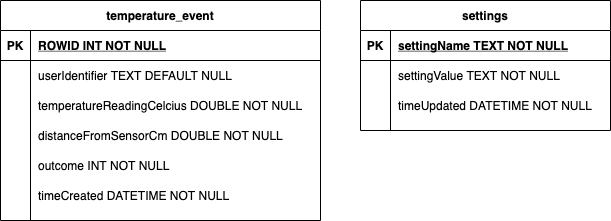

The diagram above was exported from draw.io. Its source (the exported page's mxGraphModel, read from the mxfile embedded in the PNG):
<mxGraphModel dx="878" dy="1161" grid="1" gridSize="10" guides="1" tooltips="1" connect="1" arrows="1" fold="1" page="1" pageScale="1" pageWidth="850" pageHeight="1100" math="0" shadow="0" extFonts="Permanent Marker^https://fonts.googleapis.com/css?family=Permanent+Marker">
  <root>
    <mxCell id="0" />
    <mxCell id="1" parent="0" />
    <mxCell id="C-vyLk0tnHw3VtMMgP7b-2" value="settings" style="shape=table;startSize=30;container=1;collapsible=1;childLayout=tableLayout;fixedRows=1;rowLines=0;fontStyle=1;align=center;resizeLast=1;" parent="1" vertex="1">
      <mxGeometry x="450" y="120" width="250" height="130" as="geometry" />
    </mxCell>
    <mxCell id="C-vyLk0tnHw3VtMMgP7b-3" value="" style="shape=partialRectangle;collapsible=0;dropTarget=0;pointerEvents=0;fillColor=none;points=[[0,0.5],[1,0.5]];portConstraint=eastwest;top=0;left=0;right=0;bottom=1;" parent="C-vyLk0tnHw3VtMMgP7b-2" vertex="1">
      <mxGeometry y="30" width="250" height="30" as="geometry" />
    </mxCell>
    <mxCell id="C-vyLk0tnHw3VtMMgP7b-4" value="PK" style="shape=partialRectangle;overflow=hidden;connectable=0;fillColor=none;top=0;left=0;bottom=0;right=0;fontStyle=1;" parent="C-vyLk0tnHw3VtMMgP7b-3" vertex="1">
      <mxGeometry width="30" height="30" as="geometry" />
    </mxCell>
    <mxCell id="C-vyLk0tnHw3VtMMgP7b-5" value="settingName TEXT NOT NULL " style="shape=partialRectangle;overflow=hidden;connectable=0;fillColor=none;top=0;left=0;bottom=0;right=0;align=left;spacingLeft=6;fontStyle=5;" parent="C-vyLk0tnHw3VtMMgP7b-3" vertex="1">
      <mxGeometry x="30" width="220" height="30" as="geometry" />
    </mxCell>
    <mxCell id="C-vyLk0tnHw3VtMMgP7b-6" value="" style="shape=partialRectangle;collapsible=0;dropTarget=0;pointerEvents=0;fillColor=none;points=[[0,0.5],[1,0.5]];portConstraint=eastwest;top=0;left=0;right=0;bottom=0;" parent="C-vyLk0tnHw3VtMMgP7b-2" vertex="1">
      <mxGeometry y="60" width="250" height="30" as="geometry" />
    </mxCell>
    <mxCell id="C-vyLk0tnHw3VtMMgP7b-7" value="" style="shape=partialRectangle;overflow=hidden;connectable=0;fillColor=none;top=0;left=0;bottom=0;right=0;" parent="C-vyLk0tnHw3VtMMgP7b-6" vertex="1">
      <mxGeometry width="30" height="30" as="geometry" />
    </mxCell>
    <mxCell id="C-vyLk0tnHw3VtMMgP7b-8" value="settingValue TEXT NOT NULL" style="shape=partialRectangle;overflow=hidden;connectable=0;fillColor=none;top=0;left=0;bottom=0;right=0;align=left;spacingLeft=6;" parent="C-vyLk0tnHw3VtMMgP7b-6" vertex="1">
      <mxGeometry x="30" width="220" height="30" as="geometry" />
    </mxCell>
    <mxCell id="C-vyLk0tnHw3VtMMgP7b-9" value="" style="shape=partialRectangle;collapsible=0;dropTarget=0;pointerEvents=0;fillColor=none;points=[[0,0.5],[1,0.5]];portConstraint=eastwest;top=0;left=0;right=0;bottom=0;" parent="C-vyLk0tnHw3VtMMgP7b-2" vertex="1">
      <mxGeometry y="90" width="250" height="30" as="geometry" />
    </mxCell>
    <mxCell id="C-vyLk0tnHw3VtMMgP7b-10" value="" style="shape=partialRectangle;overflow=hidden;connectable=0;fillColor=none;top=0;left=0;bottom=0;right=0;" parent="C-vyLk0tnHw3VtMMgP7b-9" vertex="1">
      <mxGeometry width="30" height="30" as="geometry" />
    </mxCell>
    <mxCell id="C-vyLk0tnHw3VtMMgP7b-11" value="timeUpdated DATETIME NOT NULL" style="shape=partialRectangle;overflow=hidden;connectable=0;fillColor=none;top=0;left=0;bottom=0;right=0;align=left;spacingLeft=6;" parent="C-vyLk0tnHw3VtMMgP7b-9" vertex="1">
      <mxGeometry x="30" width="220" height="30" as="geometry" />
    </mxCell>
    <mxCell id="UPUSGjI45DTOP0aXtJRQ-1" value="temperature_event" style="shape=table;startSize=30;container=1;collapsible=1;childLayout=tableLayout;fixedRows=1;rowLines=0;fontStyle=1;align=center;resizeLast=1;" vertex="1" parent="1">
      <mxGeometry x="90" y="120" width="320" height="220" as="geometry" />
    </mxCell>
    <mxCell id="UPUSGjI45DTOP0aXtJRQ-2" value="" style="shape=partialRectangle;collapsible=0;dropTarget=0;pointerEvents=0;fillColor=none;points=[[0,0.5],[1,0.5]];portConstraint=eastwest;top=0;left=0;right=0;bottom=1;" vertex="1" parent="UPUSGjI45DTOP0aXtJRQ-1">
      <mxGeometry y="30" width="320" height="30" as="geometry" />
    </mxCell>
    <mxCell id="UPUSGjI45DTOP0aXtJRQ-3" value="PK" style="shape=partialRectangle;overflow=hidden;connectable=0;fillColor=none;top=0;left=0;bottom=0;right=0;fontStyle=1;" vertex="1" parent="UPUSGjI45DTOP0aXtJRQ-2">
      <mxGeometry width="30" height="30" as="geometry" />
    </mxCell>
    <mxCell id="UPUSGjI45DTOP0aXtJRQ-4" value="ROWID INT NOT NULL " style="shape=partialRectangle;overflow=hidden;connectable=0;fillColor=none;top=0;left=0;bottom=0;right=0;align=left;spacingLeft=6;fontStyle=5;" vertex="1" parent="UPUSGjI45DTOP0aXtJRQ-2">
      <mxGeometry x="30" width="290" height="30" as="geometry" />
    </mxCell>
    <mxCell id="UPUSGjI45DTOP0aXtJRQ-5" value="" style="shape=partialRectangle;collapsible=0;dropTarget=0;pointerEvents=0;fillColor=none;points=[[0,0.5],[1,0.5]];portConstraint=eastwest;top=0;left=0;right=0;bottom=0;" vertex="1" parent="UPUSGjI45DTOP0aXtJRQ-1">
      <mxGeometry y="60" width="320" height="30" as="geometry" />
    </mxCell>
    <mxCell id="UPUSGjI45DTOP0aXtJRQ-6" value="" style="shape=partialRectangle;overflow=hidden;connectable=0;fillColor=none;top=0;left=0;bottom=0;right=0;" vertex="1" parent="UPUSGjI45DTOP0aXtJRQ-5">
      <mxGeometry width="30" height="30" as="geometry" />
    </mxCell>
    <mxCell id="UPUSGjI45DTOP0aXtJRQ-7" value="userIdentifier TEXT DEFAULT NULL" style="shape=partialRectangle;overflow=hidden;connectable=0;fillColor=none;top=0;left=0;bottom=0;right=0;align=left;spacingLeft=6;" vertex="1" parent="UPUSGjI45DTOP0aXtJRQ-5">
      <mxGeometry x="30" width="290" height="30" as="geometry" />
    </mxCell>
    <mxCell id="UPUSGjI45DTOP0aXtJRQ-8" value="" style="shape=partialRectangle;collapsible=0;dropTarget=0;pointerEvents=0;fillColor=none;points=[[0,0.5],[1,0.5]];portConstraint=eastwest;top=0;left=0;right=0;bottom=0;" vertex="1" parent="UPUSGjI45DTOP0aXtJRQ-1">
      <mxGeometry y="90" width="320" height="30" as="geometry" />
    </mxCell>
    <mxCell id="UPUSGjI45DTOP0aXtJRQ-9" value="" style="shape=partialRectangle;overflow=hidden;connectable=0;fillColor=none;top=0;left=0;bottom=0;right=0;" vertex="1" parent="UPUSGjI45DTOP0aXtJRQ-8">
      <mxGeometry width="30" height="30" as="geometry" />
    </mxCell>
    <mxCell id="UPUSGjI45DTOP0aXtJRQ-10" value="temperatureReadingCelcius DOUBLE NOT NULL" style="shape=partialRectangle;overflow=hidden;connectable=0;fillColor=none;top=0;left=0;bottom=0;right=0;align=left;spacingLeft=6;" vertex="1" parent="UPUSGjI45DTOP0aXtJRQ-8">
      <mxGeometry x="30" width="290" height="30" as="geometry" />
    </mxCell>
    <mxCell id="UPUSGjI45DTOP0aXtJRQ-12" value="" style="shape=partialRectangle;collapsible=0;dropTarget=0;pointerEvents=0;fillColor=none;points=[[0,0.5],[1,0.5]];portConstraint=eastwest;top=0;left=0;right=0;bottom=0;" vertex="1" parent="UPUSGjI45DTOP0aXtJRQ-1">
      <mxGeometry y="120" width="320" height="30" as="geometry" />
    </mxCell>
    <mxCell id="UPUSGjI45DTOP0aXtJRQ-13" value="" style="shape=partialRectangle;overflow=hidden;connectable=0;fillColor=none;top=0;left=0;bottom=0;right=0;" vertex="1" parent="UPUSGjI45DTOP0aXtJRQ-12">
      <mxGeometry width="30" height="30" as="geometry" />
    </mxCell>
    <mxCell id="UPUSGjI45DTOP0aXtJRQ-14" value="distanceFromSensorCm DOUBLE NOT NULL" style="shape=partialRectangle;overflow=hidden;connectable=0;fillColor=none;top=0;left=0;bottom=0;right=0;align=left;spacingLeft=6;" vertex="1" parent="UPUSGjI45DTOP0aXtJRQ-12">
      <mxGeometry x="30" width="290" height="30" as="geometry" />
    </mxCell>
    <mxCell id="UPUSGjI45DTOP0aXtJRQ-15" value="" style="shape=partialRectangle;collapsible=0;dropTarget=0;pointerEvents=0;fillColor=none;points=[[0,0.5],[1,0.5]];portConstraint=eastwest;top=0;left=0;right=0;bottom=0;" vertex="1" parent="UPUSGjI45DTOP0aXtJRQ-1">
      <mxGeometry y="150" width="320" height="30" as="geometry" />
    </mxCell>
    <mxCell id="UPUSGjI45DTOP0aXtJRQ-16" value="" style="shape=partialRectangle;overflow=hidden;connectable=0;fillColor=none;top=0;left=0;bottom=0;right=0;" vertex="1" parent="UPUSGjI45DTOP0aXtJRQ-15">
      <mxGeometry width="30" height="30" as="geometry" />
    </mxCell>
    <mxCell id="UPUSGjI45DTOP0aXtJRQ-17" value="outcome INT NOT NULL" style="shape=partialRectangle;overflow=hidden;connectable=0;fillColor=none;top=0;left=0;bottom=0;right=0;align=left;spacingLeft=6;" vertex="1" parent="UPUSGjI45DTOP0aXtJRQ-15">
      <mxGeometry x="30" width="290" height="30" as="geometry" />
    </mxCell>
    <mxCell id="UPUSGjI45DTOP0aXtJRQ-18" value="" style="shape=partialRectangle;collapsible=0;dropTarget=0;pointerEvents=0;fillColor=none;points=[[0,0.5],[1,0.5]];portConstraint=eastwest;top=0;left=0;right=0;bottom=0;" vertex="1" parent="UPUSGjI45DTOP0aXtJRQ-1">
      <mxGeometry y="180" width="320" height="30" as="geometry" />
    </mxCell>
    <mxCell id="UPUSGjI45DTOP0aXtJRQ-19" value="" style="shape=partialRectangle;overflow=hidden;connectable=0;fillColor=none;top=0;left=0;bottom=0;right=0;" vertex="1" parent="UPUSGjI45DTOP0aXtJRQ-18">
      <mxGeometry width="30" height="30" as="geometry" />
    </mxCell>
    <mxCell id="UPUSGjI45DTOP0aXtJRQ-20" value="timeCreated DATETIME NOT NULL" style="shape=partialRectangle;overflow=hidden;connectable=0;fillColor=none;top=0;left=0;bottom=0;right=0;align=left;spacingLeft=6;" vertex="1" parent="UPUSGjI45DTOP0aXtJRQ-18">
      <mxGeometry x="30" width="290" height="30" as="geometry" />
    </mxCell>
  </root>
</mxGraphModel>